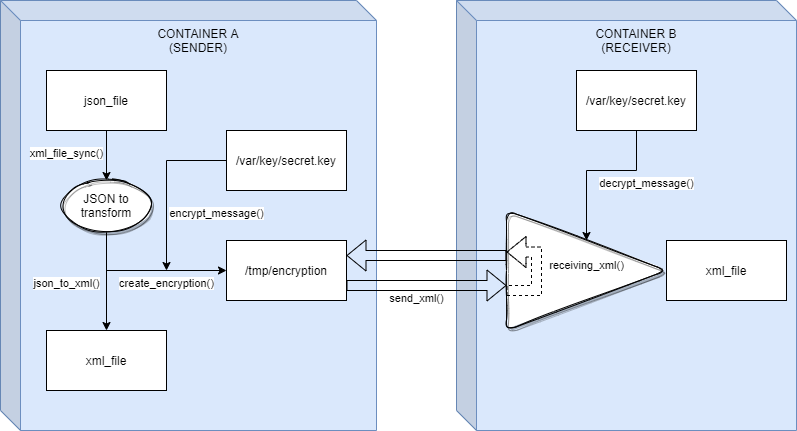

The diagram above was exported from draw.io. Its source (the exported page's mxGraphModel, read from the mxfile embedded in the PNG):
<mxGraphModel dx="868" dy="482" grid="1" gridSize="10" guides="1" tooltips="1" connect="1" arrows="1" fold="1" page="1" pageScale="1" pageWidth="827" pageHeight="1169" math="0" shadow="0">
  <root>
    <mxCell id="0" />
    <mxCell id="1" parent="0" />
    <mxCell id="SWj3AOTanfV3l0cvkLlD-3" value="CONTAINER A&lt;br&gt;(SENDER)" style="shape=cube;whiteSpace=wrap;html=1;boundedLbl=1;backgroundOutline=1;darkOpacity=0.05;darkOpacity2=0.1;rounded=1;fontFamily=Helvetica;align=center;verticalAlign=top;fillColor=#dae8fc;strokeColor=#6c8ebf;" vertex="1" parent="1">
      <mxGeometry x="14" y="40" width="376" height="430" as="geometry" />
    </mxCell>
    <mxCell id="SWj3AOTanfV3l0cvkLlD-4" value="CONTAINER B&lt;br&gt;(RECEIVER)" style="shape=cube;whiteSpace=wrap;html=1;boundedLbl=1;backgroundOutline=1;darkOpacity=0.05;darkOpacity2=0.1;rounded=1;fontFamily=Helvetica;align=center;verticalAlign=top;fillColor=#dae8fc;strokeColor=#6c8ebf;" vertex="1" parent="1">
      <mxGeometry x="470" y="40" width="340" height="430" as="geometry" />
    </mxCell>
    <mxCell id="SWj3AOTanfV3l0cvkLlD-51" value="xml_file_sync()" style="edgeStyle=orthogonalEdgeStyle;rounded=0;orthogonalLoop=1;jettySize=auto;html=1;exitX=0.5;exitY=1;exitDx=0;exitDy=0;entryX=0.5;entryY=0;entryDx=0;entryDy=0;fontFamily=Helvetica;verticalAlign=top;" edge="1" parent="1" source="SWj3AOTanfV3l0cvkLlD-5" target="SWj3AOTanfV3l0cvkLlD-47">
      <mxGeometry x="-0.6" y="-40" relative="1" as="geometry">
        <mxPoint as="offset" />
      </mxGeometry>
    </mxCell>
    <mxCell id="SWj3AOTanfV3l0cvkLlD-5" value="json_file" style="rounded=0;whiteSpace=wrap;html=1;fontFamily=Helvetica;align=center;verticalAlign=middle;" vertex="1" parent="1">
      <mxGeometry x="60" y="110" width="120" height="60" as="geometry" />
    </mxCell>
    <mxCell id="SWj3AOTanfV3l0cvkLlD-9" value="xml_file" style="rounded=0;whiteSpace=wrap;html=1;fontFamily=Helvetica;align=center;verticalAlign=middle;" vertex="1" parent="1">
      <mxGeometry x="60" y="370" width="120" height="60" as="geometry" />
    </mxCell>
    <mxCell id="SWj3AOTanfV3l0cvkLlD-30" value="send_xml()" style="edgeStyle=orthogonalEdgeStyle;shape=flexArrow;rounded=0;orthogonalLoop=1;jettySize=auto;html=1;exitX=1;exitY=0.75;exitDx=0;exitDy=0;entryX=0;entryY=0.75;entryDx=0;entryDy=0;fontFamily=Helvetica;verticalAlign=top;" edge="1" parent="1" source="SWj3AOTanfV3l0cvkLlD-10">
      <mxGeometry x="-0.125" relative="1" as="geometry">
        <mxPoint x="520" y="325" as="targetPoint" />
        <mxPoint as="offset" />
      </mxGeometry>
    </mxCell>
    <mxCell id="SWj3AOTanfV3l0cvkLlD-10" value="/tmp/encryption" style="rounded=0;whiteSpace=wrap;html=1;fontFamily=Helvetica;align=center;verticalAlign=middle;" vertex="1" parent="1">
      <mxGeometry x="240" y="280" width="120" height="60" as="geometry" />
    </mxCell>
    <mxCell id="SWj3AOTanfV3l0cvkLlD-26" value="encrypt_message()" style="edgeStyle=orthogonalEdgeStyle;rounded=0;orthogonalLoop=1;jettySize=auto;html=1;exitX=0;exitY=0.5;exitDx=0;exitDy=0;fontFamily=Helvetica;verticalAlign=top;" edge="1" parent="1" source="SWj3AOTanfV3l0cvkLlD-11">
      <mxGeometry x="-0.8824" y="40" relative="1" as="geometry">
        <mxPoint x="180" y="310" as="targetPoint" />
        <Array as="points">
          <mxPoint x="180" y="200" />
        </Array>
        <mxPoint as="offset" />
      </mxGeometry>
    </mxCell>
    <mxCell id="SWj3AOTanfV3l0cvkLlD-11" value="/var/key/secret.key" style="rounded=0;whiteSpace=wrap;html=1;fontFamily=Helvetica;align=center;verticalAlign=middle;" vertex="1" parent="1">
      <mxGeometry x="240" y="170" width="120" height="60" as="geometry" />
    </mxCell>
    <mxCell id="SWj3AOTanfV3l0cvkLlD-31" value="" style="edgeStyle=orthogonalEdgeStyle;shape=flexArrow;rounded=0;orthogonalLoop=1;jettySize=auto;html=1;exitX=0;exitY=0.25;exitDx=0;exitDy=0;entryX=1;entryY=0.25;entryDx=0;entryDy=0;fontFamily=Helvetica;verticalAlign=top;" edge="1" parent="1" target="SWj3AOTanfV3l0cvkLlD-10">
      <mxGeometry x="0.125" y="-25" relative="1" as="geometry">
        <mxPoint x="520" y="295" as="sourcePoint" />
        <mxPoint as="offset" />
      </mxGeometry>
    </mxCell>
    <mxCell id="SWj3AOTanfV3l0cvkLlD-44" value="decrypt_message()" style="rounded=0;orthogonalLoop=1;jettySize=auto;html=1;exitX=0.5;exitY=1;exitDx=0;exitDy=0;entryX=0.5;entryY=0;entryDx=0;entryDy=0;fontFamily=Helvetica;verticalAlign=top;edgeStyle=orthogonalEdgeStyle;" edge="1" parent="1" source="SWj3AOTanfV3l0cvkLlD-27" target="SWj3AOTanfV3l0cvkLlD-42">
      <mxGeometry x="-0.5" y="-10" relative="1" as="geometry">
        <Array as="points">
          <mxPoint x="650" y="210" />
          <mxPoint x="600" y="210" />
        </Array>
        <mxPoint x="10" y="10" as="offset" />
      </mxGeometry>
    </mxCell>
    <mxCell id="SWj3AOTanfV3l0cvkLlD-27" value="/var/key/secret.key" style="rounded=0;whiteSpace=wrap;html=1;fontFamily=Helvetica;align=center;verticalAlign=middle;" vertex="1" parent="1">
      <mxGeometry x="590" y="110" width="120" height="60" as="geometry" />
    </mxCell>
    <mxCell id="SWj3AOTanfV3l0cvkLlD-42" value="" style="triangle;whiteSpace=wrap;html=1;rounded=1;shadow=1;glass=1;sketch=1;fontFamily=Helvetica;align=center;verticalAlign=top;" vertex="1" parent="1">
      <mxGeometry x="520" y="250" width="160" height="120" as="geometry" />
    </mxCell>
    <mxCell id="SWj3AOTanfV3l0cvkLlD-43" value="receiving_xml()&lt;br&gt;" style="edgeStyle=entityRelationEdgeStyle;rounded=0;orthogonalLoop=1;jettySize=auto;html=1;entryX=0;entryY=0.346;entryDx=0;entryDy=0;fontFamily=Helvetica;verticalAlign=top;shape=flexArrow;entryPerimeter=0;dashed=1;" edge="1" parent="1" target="SWj3AOTanfV3l0cvkLlD-42">
      <mxGeometry x="0.3907" y="-50" relative="1" as="geometry">
        <mxPoint x="520" y="330" as="sourcePoint" />
        <mxPoint x="50" y="50" as="offset" />
      </mxGeometry>
    </mxCell>
    <mxCell id="SWj3AOTanfV3l0cvkLlD-45" value="xml_file" style="rounded=0;whiteSpace=wrap;html=1;fontFamily=Helvetica;align=center;verticalAlign=middle;" vertex="1" parent="1">
      <mxGeometry x="680" y="280" width="120" height="60" as="geometry" />
    </mxCell>
    <mxCell id="SWj3AOTanfV3l0cvkLlD-50" value="json_to_xml()" style="edgeStyle=orthogonalEdgeStyle;rounded=0;orthogonalLoop=1;jettySize=auto;html=1;exitX=0.5;exitY=1;exitDx=0;exitDy=0;fontFamily=Helvetica;verticalAlign=top;" edge="1" parent="1" source="SWj3AOTanfV3l0cvkLlD-47" target="SWj3AOTanfV3l0cvkLlD-9">
      <mxGeometry x="-0.2" y="-40" relative="1" as="geometry">
        <mxPoint as="offset" />
      </mxGeometry>
    </mxCell>
    <mxCell id="SWj3AOTanfV3l0cvkLlD-47" value="JSON to transform" style="ellipse;whiteSpace=wrap;html=1;rounded=1;shadow=1;glass=1;sketch=1;fontFamily=Helvetica;align=center;verticalAlign=middle;" vertex="1" parent="1">
      <mxGeometry x="75" y="220" width="90" height="50" as="geometry" />
    </mxCell>
    <mxCell id="SWj3AOTanfV3l0cvkLlD-53" value="create_encryption()" style="endArrow=classic;html=1;rounded=0;fontFamily=Helvetica;verticalAlign=top;edgeStyle=orthogonalEdgeStyle;entryX=0;entryY=0.5;entryDx=0;entryDy=0;" edge="1" parent="1" target="SWj3AOTanfV3l0cvkLlD-10">
      <mxGeometry width="50" height="50" relative="1" as="geometry">
        <mxPoint x="120" y="310" as="sourcePoint" />
        <mxPoint x="490" y="250" as="targetPoint" />
      </mxGeometry>
    </mxCell>
  </root>
</mxGraphModel>